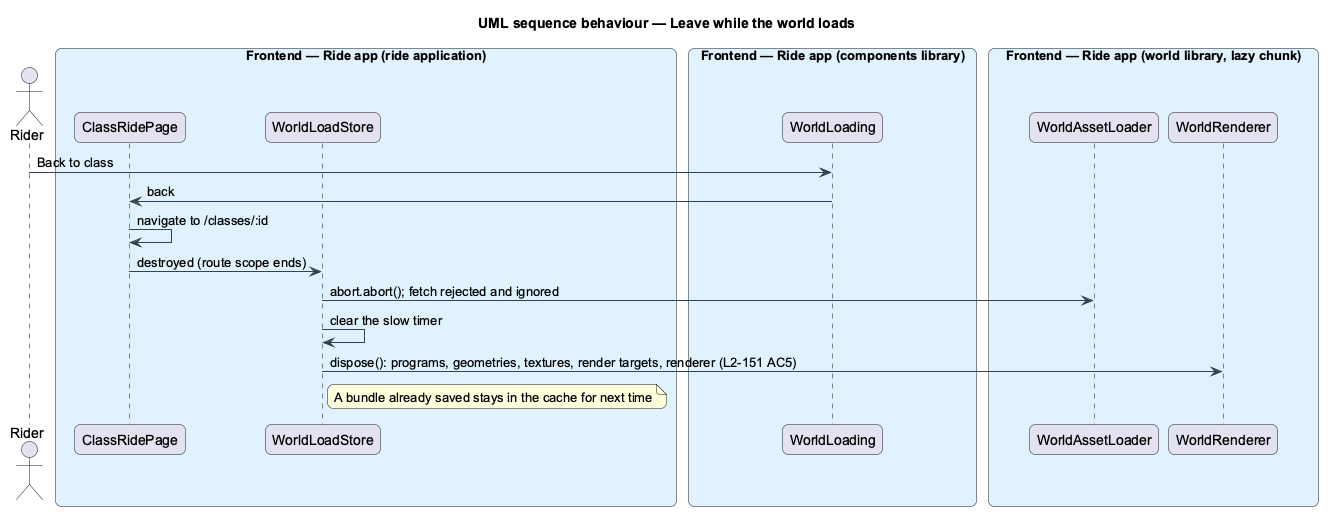

The diagram above was rendered by PlantUML. Its source (embedded in the PNG):
@startuml
title UML sequence behaviour — Leave while the world loads
skinparam backgroundColor #FFFFFF
skinparam shadowing false
skinparam roundcorner 12
skinparam defaultFontName Arial
skinparam ArrowColor #344054
skinparam rectangle {
  BorderColor #344054
  FontColor #101828
}
skinparam package {
  BorderColor #667085
  FontColor #101828
  BackgroundColor #F9FAFB
}
actor "Rider" as actor
box "Frontend — Ride app (ride application)" #E0F2FE
  participant "ClassRidePage" as page
  participant "WorldLoadStore" as store
end box
box "Frontend — Ride app (components library)" #E0F2FE
  participant "WorldLoading" as view
end box
box "Frontend — Ride app (world library, lazy chunk)" #E0F2FE
  participant "WorldAssetLoader" as loader
  participant "WorldRenderer" as renderer
end box
actor -> view : Back to class
view -> page : back
page -> page : navigate to /classes/:id
page -> store : destroyed (route scope ends)
store -> loader : abort.abort(); fetch rejected and ignored
store -> store : clear the slow timer
store -> renderer : dispose(): programs, geometries, textures, render targets, renderer (L2-151 AC5)
note right of store : A bundle already saved stays in the cache for next time
@enduml